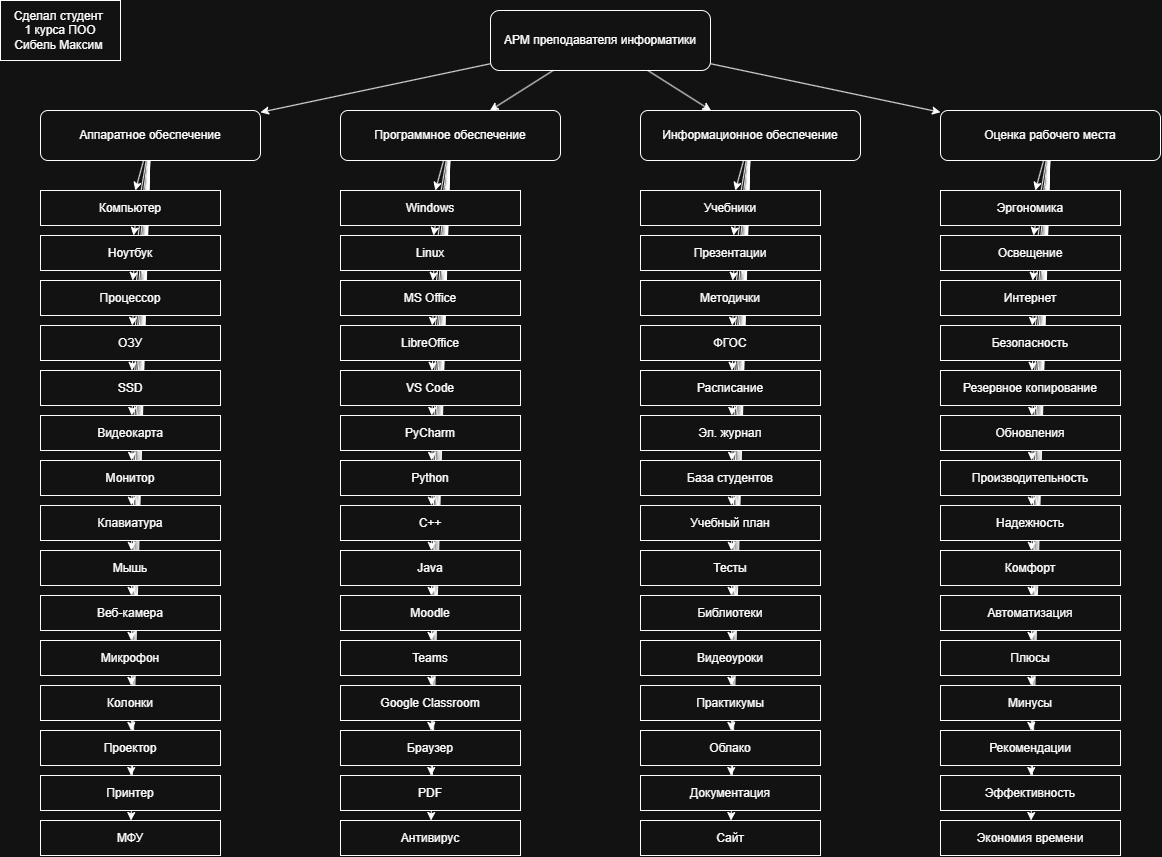

The diagram above was exported from draw.io. Its source (the exported page's mxGraphModel, read from the mxfile embedded in the PNG):
<mxGraphModel dx="1571" dy="863" grid="1" gridSize="10" guides="1" tooltips="1" connect="1" arrows="1" fold="1" page="1" pageScale="1" pageWidth="827" pageHeight="1169" math="0" shadow="0">
  <root>
    <mxCell id="0" />
    <mxCell id="1" parent="0" />
    <mxCell id="2" parent="1" style="rounded=1;whiteSpace=wrap;html=1;" value="АРМ преподавателя информатики" vertex="1">
      <mxGeometry height="60" width="220" x="500" y="20" as="geometry" />
    </mxCell>
    <mxCell id="3" parent="1" style="rounded=1;whiteSpace=wrap;html=1;" value="Аппаратное обеспечение" vertex="1">
      <mxGeometry height="50" width="220" x="50" y="120" as="geometry" />
    </mxCell>
    <mxCell id="4" edge="1" parent="1" source="2" target="3">
      <mxGeometry relative="1" as="geometry" />
    </mxCell>
    <mxCell id="6" edge="1" parent="1" source="3" target="5">
      <mxGeometry relative="1" as="geometry" />
    </mxCell>
    <mxCell id="8" edge="1" parent="1" source="3" target="7">
      <mxGeometry relative="1" as="geometry" />
    </mxCell>
    <mxCell id="10" edge="1" parent="1" source="3" target="9">
      <mxGeometry relative="1" as="geometry" />
    </mxCell>
    <mxCell id="12" edge="1" parent="1" source="3" target="11">
      <mxGeometry relative="1" as="geometry" />
    </mxCell>
    <mxCell id="14" edge="1" parent="1" source="3" target="13">
      <mxGeometry relative="1" as="geometry" />
    </mxCell>
    <mxCell id="16" edge="1" parent="1" source="3" target="15">
      <mxGeometry relative="1" as="geometry" />
    </mxCell>
    <mxCell id="18" edge="1" parent="1" source="3" target="17">
      <mxGeometry relative="1" as="geometry" />
    </mxCell>
    <mxCell id="20" edge="1" parent="1" source="3" target="19">
      <mxGeometry relative="1" as="geometry" />
    </mxCell>
    <mxCell id="22" edge="1" parent="1" source="3" target="21">
      <mxGeometry relative="1" as="geometry" />
    </mxCell>
    <mxCell id="24" edge="1" parent="1" source="3" target="23">
      <mxGeometry relative="1" as="geometry" />
    </mxCell>
    <mxCell id="26" edge="1" parent="1" source="3" target="25">
      <mxGeometry relative="1" as="geometry" />
    </mxCell>
    <mxCell id="28" edge="1" parent="1" source="3" target="27">
      <mxGeometry relative="1" as="geometry" />
    </mxCell>
    <mxCell id="30" edge="1" parent="1" source="3" target="29">
      <mxGeometry relative="1" as="geometry" />
    </mxCell>
    <mxCell id="32" edge="1" parent="1" source="3" target="31">
      <mxGeometry relative="1" as="geometry" />
    </mxCell>
    <mxCell id="34" edge="1" parent="1" source="3" target="33">
      <mxGeometry relative="1" as="geometry" />
    </mxCell>
    <mxCell id="35" parent="1" style="rounded=1;whiteSpace=wrap;html=1;" value="Программное обеспечение" vertex="1">
      <mxGeometry height="50" width="220" x="350" y="120" as="geometry" />
    </mxCell>
    <mxCell id="36" edge="1" parent="1" source="2" target="35">
      <mxGeometry relative="1" as="geometry" />
    </mxCell>
    <mxCell id="38" edge="1" parent="1" source="35" target="37">
      <mxGeometry relative="1" as="geometry" />
    </mxCell>
    <mxCell id="40" edge="1" parent="1" source="35" target="39">
      <mxGeometry relative="1" as="geometry" />
    </mxCell>
    <mxCell id="42" edge="1" parent="1" source="35" target="41">
      <mxGeometry relative="1" as="geometry" />
    </mxCell>
    <mxCell id="44" edge="1" parent="1" source="35" target="43">
      <mxGeometry relative="1" as="geometry" />
    </mxCell>
    <mxCell id="46" edge="1" parent="1" source="35" target="45">
      <mxGeometry relative="1" as="geometry" />
    </mxCell>
    <mxCell id="48" edge="1" parent="1" source="35" target="47">
      <mxGeometry relative="1" as="geometry" />
    </mxCell>
    <mxCell id="50" edge="1" parent="1" source="35" target="49">
      <mxGeometry relative="1" as="geometry" />
    </mxCell>
    <mxCell id="52" edge="1" parent="1" source="35" target="51">
      <mxGeometry relative="1" as="geometry" />
    </mxCell>
    <mxCell id="54" edge="1" parent="1" source="35" target="53">
      <mxGeometry relative="1" as="geometry" />
    </mxCell>
    <mxCell id="56" edge="1" parent="1" source="35" target="55">
      <mxGeometry relative="1" as="geometry" />
    </mxCell>
    <mxCell id="58" edge="1" parent="1" source="35" target="57">
      <mxGeometry relative="1" as="geometry" />
    </mxCell>
    <mxCell id="60" edge="1" parent="1" source="35" target="59">
      <mxGeometry relative="1" as="geometry" />
    </mxCell>
    <mxCell id="62" edge="1" parent="1" source="35" target="61">
      <mxGeometry relative="1" as="geometry" />
    </mxCell>
    <mxCell id="64" edge="1" parent="1" source="35" target="63">
      <mxGeometry relative="1" as="geometry" />
    </mxCell>
    <mxCell id="66" edge="1" parent="1" source="35" target="65">
      <mxGeometry relative="1" as="geometry" />
    </mxCell>
    <mxCell id="67" parent="1" style="rounded=1;whiteSpace=wrap;html=1;" value="Информационное обеспечение" vertex="1">
      <mxGeometry height="50" width="220" x="650" y="120" as="geometry" />
    </mxCell>
    <mxCell id="68" edge="1" parent="1" source="2" target="67">
      <mxGeometry relative="1" as="geometry" />
    </mxCell>
    <mxCell id="70" edge="1" parent="1" source="67" target="69">
      <mxGeometry relative="1" as="geometry" />
    </mxCell>
    <mxCell id="72" edge="1" parent="1" source="67" target="71">
      <mxGeometry relative="1" as="geometry" />
    </mxCell>
    <mxCell id="74" edge="1" parent="1" source="67" target="73">
      <mxGeometry relative="1" as="geometry" />
    </mxCell>
    <mxCell id="76" edge="1" parent="1" source="67" target="75">
      <mxGeometry relative="1" as="geometry" />
    </mxCell>
    <mxCell id="78" edge="1" parent="1" source="67" target="77">
      <mxGeometry relative="1" as="geometry" />
    </mxCell>
    <mxCell id="80" edge="1" parent="1" source="67" target="79">
      <mxGeometry relative="1" as="geometry" />
    </mxCell>
    <mxCell id="82" edge="1" parent="1" source="67" target="81">
      <mxGeometry relative="1" as="geometry" />
    </mxCell>
    <mxCell id="84" edge="1" parent="1" source="67" target="83">
      <mxGeometry relative="1" as="geometry" />
    </mxCell>
    <mxCell id="86" edge="1" parent="1" source="67" target="85">
      <mxGeometry relative="1" as="geometry" />
    </mxCell>
    <mxCell id="88" edge="1" parent="1" source="67" target="87">
      <mxGeometry relative="1" as="geometry" />
    </mxCell>
    <mxCell id="90" edge="1" parent="1" source="67" target="89">
      <mxGeometry relative="1" as="geometry" />
    </mxCell>
    <mxCell id="92" edge="1" parent="1" source="67" target="91">
      <mxGeometry relative="1" as="geometry" />
    </mxCell>
    <mxCell id="94" edge="1" parent="1" source="67" target="93">
      <mxGeometry relative="1" as="geometry" />
    </mxCell>
    <mxCell id="96" edge="1" parent="1" source="67" target="95">
      <mxGeometry relative="1" as="geometry" />
    </mxCell>
    <mxCell id="98" edge="1" parent="1" source="67" target="97">
      <mxGeometry relative="1" as="geometry" />
    </mxCell>
    <mxCell id="99" parent="1" style="rounded=1;whiteSpace=wrap;html=1;" value="Оценка рабочего места" vertex="1">
      <mxGeometry height="50" width="220" x="950" y="120" as="geometry" />
    </mxCell>
    <mxCell id="100" edge="1" parent="1" source="2" target="99">
      <mxGeometry relative="1" as="geometry" />
    </mxCell>
    <mxCell id="102" edge="1" parent="1" source="99" target="101">
      <mxGeometry relative="1" as="geometry" />
    </mxCell>
    <mxCell id="104" edge="1" parent="1" source="99" target="103">
      <mxGeometry relative="1" as="geometry" />
    </mxCell>
    <mxCell id="106" edge="1" parent="1" source="99" target="105">
      <mxGeometry relative="1" as="geometry" />
    </mxCell>
    <mxCell id="108" edge="1" parent="1" source="99" target="107">
      <mxGeometry relative="1" as="geometry" />
    </mxCell>
    <mxCell id="110" edge="1" parent="1" source="99" target="109">
      <mxGeometry relative="1" as="geometry" />
    </mxCell>
    <mxCell id="112" edge="1" parent="1" source="99" target="111">
      <mxGeometry relative="1" as="geometry" />
    </mxCell>
    <mxCell id="114" edge="1" parent="1" source="99" target="113">
      <mxGeometry relative="1" as="geometry" />
    </mxCell>
    <mxCell id="116" edge="1" parent="1" source="99" target="115">
      <mxGeometry relative="1" as="geometry" />
    </mxCell>
    <mxCell id="118" edge="1" parent="1" source="99" target="117">
      <mxGeometry relative="1" as="geometry" />
    </mxCell>
    <mxCell id="120" edge="1" parent="1" source="99" target="119">
      <mxGeometry relative="1" as="geometry" />
    </mxCell>
    <mxCell id="122" edge="1" parent="1" source="99" target="121">
      <mxGeometry relative="1" as="geometry" />
    </mxCell>
    <mxCell id="124" edge="1" parent="1" source="99" target="123">
      <mxGeometry relative="1" as="geometry" />
    </mxCell>
    <mxCell id="126" edge="1" parent="1" source="99" target="125">
      <mxGeometry relative="1" as="geometry" />
    </mxCell>
    <mxCell id="128" edge="1" parent="1" source="99" target="127">
      <mxGeometry relative="1" as="geometry" />
    </mxCell>
    <mxCell id="130" edge="1" parent="1" source="99" target="129">
      <mxGeometry relative="1" as="geometry" />
    </mxCell>
    <mxCell id="5" parent="1" style="whiteSpace=wrap;html=1;" value="Компьютер" vertex="1">
      <mxGeometry height="35" width="180" x="50" y="200" as="geometry" />
    </mxCell>
    <mxCell id="7" parent="1" style="whiteSpace=wrap;html=1;" value="Ноутбук" vertex="1">
      <mxGeometry height="35" width="180" x="50" y="245" as="geometry" />
    </mxCell>
    <mxCell id="9" parent="1" style="whiteSpace=wrap;html=1;" value="Процессор" vertex="1">
      <mxGeometry height="35" width="180" x="50" y="290" as="geometry" />
    </mxCell>
    <mxCell id="11" parent="1" style="whiteSpace=wrap;html=1;" value="ОЗУ" vertex="1">
      <mxGeometry height="35" width="180" x="50" y="335" as="geometry" />
    </mxCell>
    <mxCell id="13" parent="1" style="whiteSpace=wrap;html=1;" value="SSD" vertex="1">
      <mxGeometry height="35" width="180" x="50" y="380" as="geometry" />
    </mxCell>
    <mxCell id="15" parent="1" style="whiteSpace=wrap;html=1;" value="Видеокарта" vertex="1">
      <mxGeometry height="35" width="180" x="50" y="425" as="geometry" />
    </mxCell>
    <mxCell id="17" parent="1" style="whiteSpace=wrap;html=1;" value="Монитор" vertex="1">
      <mxGeometry height="35" width="180" x="50" y="470" as="geometry" />
    </mxCell>
    <mxCell id="19" parent="1" style="whiteSpace=wrap;html=1;" value="Клавиатура" vertex="1">
      <mxGeometry height="35" width="180" x="50" y="515" as="geometry" />
    </mxCell>
    <mxCell id="21" parent="1" style="whiteSpace=wrap;html=1;" value="Мышь" vertex="1">
      <mxGeometry height="35" width="180" x="50" y="560" as="geometry" />
    </mxCell>
    <mxCell id="23" parent="1" style="whiteSpace=wrap;html=1;" value="Веб-камера" vertex="1">
      <mxGeometry height="35" width="180" x="50" y="605" as="geometry" />
    </mxCell>
    <mxCell id="25" parent="1" style="whiteSpace=wrap;html=1;" value="Микрофон" vertex="1">
      <mxGeometry height="35" width="180" x="50" y="650" as="geometry" />
    </mxCell>
    <mxCell id="27" parent="1" style="whiteSpace=wrap;html=1;" value="Колонки" vertex="1">
      <mxGeometry height="35" width="180" x="50" y="695" as="geometry" />
    </mxCell>
    <mxCell id="29" parent="1" style="whiteSpace=wrap;html=1;" value="Проектор" vertex="1">
      <mxGeometry height="35" width="180" x="50" y="740" as="geometry" />
    </mxCell>
    <mxCell id="31" parent="1" style="whiteSpace=wrap;html=1;" value="Принтер" vertex="1">
      <mxGeometry height="35" width="180" x="50" y="785" as="geometry" />
    </mxCell>
    <mxCell id="33" parent="1" style="whiteSpace=wrap;html=1;" value="МФУ" vertex="1">
      <mxGeometry height="35" width="180" x="50" y="830" as="geometry" />
    </mxCell>
    <mxCell id="69" parent="1" style="whiteSpace=wrap;html=1;" value="Учебники" vertex="1">
      <mxGeometry height="35" width="180" x="650" y="200" as="geometry" />
    </mxCell>
    <mxCell id="71" parent="1" style="whiteSpace=wrap;html=1;" value="Презентации" vertex="1">
      <mxGeometry height="35" width="180" x="650" y="245" as="geometry" />
    </mxCell>
    <mxCell id="73" parent="1" style="whiteSpace=wrap;html=1;" value="Методички" vertex="1">
      <mxGeometry height="35" width="180" x="650" y="290" as="geometry" />
    </mxCell>
    <mxCell id="75" parent="1" style="whiteSpace=wrap;html=1;" value="ФГОС" vertex="1">
      <mxGeometry height="35" width="180" x="650" y="335" as="geometry" />
    </mxCell>
    <mxCell id="77" parent="1" style="whiteSpace=wrap;html=1;" value="Расписание" vertex="1">
      <mxGeometry height="35" width="180" x="650" y="380" as="geometry" />
    </mxCell>
    <mxCell id="79" parent="1" style="whiteSpace=wrap;html=1;" value="Эл. журнал" vertex="1">
      <mxGeometry height="35" width="180" x="650" y="425" as="geometry" />
    </mxCell>
    <mxCell id="81" parent="1" style="whiteSpace=wrap;html=1;" value="База студентов" vertex="1">
      <mxGeometry height="35" width="180" x="650" y="470" as="geometry" />
    </mxCell>
    <mxCell id="83" parent="1" style="whiteSpace=wrap;html=1;" value="Учебный план" vertex="1">
      <mxGeometry height="35" width="180" x="650" y="515" as="geometry" />
    </mxCell>
    <mxCell id="85" parent="1" style="whiteSpace=wrap;html=1;" value="Тесты" vertex="1">
      <mxGeometry height="35" width="180" x="650" y="560" as="geometry" />
    </mxCell>
    <mxCell id="87" parent="1" style="whiteSpace=wrap;html=1;" value="Библиотеки" vertex="1">
      <mxGeometry height="35" width="180" x="650" y="605" as="geometry" />
    </mxCell>
    <mxCell id="89" parent="1" style="whiteSpace=wrap;html=1;" value="Видеоуроки" vertex="1">
      <mxGeometry height="35" width="180" x="650" y="650" as="geometry" />
    </mxCell>
    <mxCell id="91" parent="1" style="whiteSpace=wrap;html=1;" value="Практикумы" vertex="1">
      <mxGeometry height="35" width="180" x="650" y="695" as="geometry" />
    </mxCell>
    <mxCell id="93" parent="1" style="whiteSpace=wrap;html=1;" value="Облако" vertex="1">
      <mxGeometry height="35" width="180" x="650" y="740" as="geometry" />
    </mxCell>
    <mxCell id="95" parent="1" style="whiteSpace=wrap;html=1;" value="Документация" vertex="1">
      <mxGeometry height="35" width="180" x="650" y="785" as="geometry" />
    </mxCell>
    <mxCell id="97" parent="1" style="whiteSpace=wrap;html=1;" value="Сайт" vertex="1">
      <mxGeometry height="35" width="180" x="650" y="830" as="geometry" />
    </mxCell>
    <mxCell id="101" parent="1" style="whiteSpace=wrap;html=1;" value="Эргономика" vertex="1">
      <mxGeometry height="35" width="180" x="950" y="200" as="geometry" />
    </mxCell>
    <mxCell id="103" parent="1" style="whiteSpace=wrap;html=1;" value="Освещение" vertex="1">
      <mxGeometry height="35" width="180" x="950" y="245" as="geometry" />
    </mxCell>
    <mxCell id="105" parent="1" style="whiteSpace=wrap;html=1;" value="Интернет" vertex="1">
      <mxGeometry height="35" width="180" x="950" y="290" as="geometry" />
    </mxCell>
    <mxCell id="107" parent="1" style="whiteSpace=wrap;html=1;" value="Безопасность" vertex="1">
      <mxGeometry height="35" width="180" x="950" y="335" as="geometry" />
    </mxCell>
    <mxCell id="109" parent="1" style="whiteSpace=wrap;html=1;" value="Резервное копирование" vertex="1">
      <mxGeometry height="35" width="180" x="950" y="380" as="geometry" />
    </mxCell>
    <mxCell id="111" parent="1" style="whiteSpace=wrap;html=1;" value="Обновления" vertex="1">
      <mxGeometry height="35" width="180" x="950" y="425" as="geometry" />
    </mxCell>
    <mxCell id="113" parent="1" style="whiteSpace=wrap;html=1;" value="Производительность" vertex="1">
      <mxGeometry height="35" width="180" x="950" y="470" as="geometry" />
    </mxCell>
    <mxCell id="115" parent="1" style="whiteSpace=wrap;html=1;" value="Надежность" vertex="1">
      <mxGeometry height="35" width="180" x="950" y="515" as="geometry" />
    </mxCell>
    <mxCell id="117" parent="1" style="whiteSpace=wrap;html=1;" value="Комфорт" vertex="1">
      <mxGeometry height="35" width="180" x="950" y="560" as="geometry" />
    </mxCell>
    <mxCell id="119" parent="1" style="whiteSpace=wrap;html=1;" value="Автоматизация" vertex="1">
      <mxGeometry height="35" width="180" x="950" y="605" as="geometry" />
    </mxCell>
    <mxCell id="121" parent="1" style="whiteSpace=wrap;html=1;" value="Плюсы" vertex="1">
      <mxGeometry height="35" width="180" x="950" y="650" as="geometry" />
    </mxCell>
    <mxCell id="123" parent="1" style="whiteSpace=wrap;html=1;" value="Минусы" vertex="1">
      <mxGeometry height="35" width="180" x="950" y="695" as="geometry" />
    </mxCell>
    <mxCell id="125" parent="1" style="whiteSpace=wrap;html=1;" value="Рекомендации" vertex="1">
      <mxGeometry height="35" width="180" x="950" y="740" as="geometry" />
    </mxCell>
    <mxCell id="127" parent="1" style="whiteSpace=wrap;html=1;" value="Эффективность" vertex="1">
      <mxGeometry height="35" width="180" x="950" y="785" as="geometry" />
    </mxCell>
    <mxCell id="129" parent="1" style="whiteSpace=wrap;html=1;" value="Экономия времени" vertex="1">
      <mxGeometry height="35" width="180" x="950" y="830" as="geometry" />
    </mxCell>
    <mxCell id="37" parent="1" style="whiteSpace=wrap;html=1;" value="Windows" vertex="1">
      <mxGeometry height="35" width="180" x="350" y="200" as="geometry" />
    </mxCell>
    <mxCell id="39" parent="1" style="whiteSpace=wrap;html=1;" value="Linux" vertex="1">
      <mxGeometry height="35" width="180" x="350" y="245" as="geometry" />
    </mxCell>
    <mxCell id="41" parent="1" style="whiteSpace=wrap;html=1;" value="MS Office" vertex="1">
      <mxGeometry height="35" width="180" x="350" y="290" as="geometry" />
    </mxCell>
    <mxCell id="43" parent="1" style="whiteSpace=wrap;html=1;" value="LibreOffice" vertex="1">
      <mxGeometry height="35" width="180" x="350" y="335" as="geometry" />
    </mxCell>
    <mxCell id="45" parent="1" style="whiteSpace=wrap;html=1;" value="VS Code" vertex="1">
      <mxGeometry height="35" width="180" x="350" y="380" as="geometry" />
    </mxCell>
    <mxCell id="47" parent="1" style="whiteSpace=wrap;html=1;" value="PyCharm" vertex="1">
      <mxGeometry height="35" width="180" x="350" y="425" as="geometry" />
    </mxCell>
    <mxCell id="49" parent="1" style="whiteSpace=wrap;html=1;" value="Python" vertex="1">
      <mxGeometry height="35" width="180" x="350" y="470" as="geometry" />
    </mxCell>
    <mxCell id="51" parent="1" style="whiteSpace=wrap;html=1;" value="C++" vertex="1">
      <mxGeometry height="35" width="180" x="350" y="515" as="geometry" />
    </mxCell>
    <mxCell id="53" parent="1" style="whiteSpace=wrap;html=1;" value="Java" vertex="1">
      <mxGeometry height="35" width="180" x="350" y="560" as="geometry" />
    </mxCell>
    <mxCell id="55" parent="1" style="whiteSpace=wrap;html=1;" value="Moodle" vertex="1">
      <mxGeometry height="35" width="180" x="350" y="605" as="geometry" />
    </mxCell>
    <mxCell id="57" parent="1" style="whiteSpace=wrap;html=1;" value="Teams" vertex="1">
      <mxGeometry height="35" width="180" x="350" y="650" as="geometry" />
    </mxCell>
    <mxCell id="59" parent="1" style="whiteSpace=wrap;html=1;" value="Google Classroom" vertex="1">
      <mxGeometry height="35" width="180" x="350" y="695" as="geometry" />
    </mxCell>
    <mxCell id="61" parent="1" style="whiteSpace=wrap;html=1;" value="Браузер" vertex="1">
      <mxGeometry height="35" width="180" x="350" y="740" as="geometry" />
    </mxCell>
    <mxCell id="63" parent="1" style="whiteSpace=wrap;html=1;" value="PDF" vertex="1">
      <mxGeometry height="35" width="180" x="350" y="785" as="geometry" />
    </mxCell>
    <mxCell id="65" parent="1" style="whiteSpace=wrap;html=1;" value="Антивирус" vertex="1">
      <mxGeometry height="35" width="180" x="350" y="830" as="geometry" />
    </mxCell>
    <mxCell id="r0EpEz0PUE309n3MCgu8-130" parent="1" style="rounded=0;whiteSpace=wrap;html=1;" value="Сделал студент&amp;nbsp;&lt;div&gt;1 курса ПОО&lt;/div&gt;&lt;div&gt;Сибель Максим&amp;nbsp;&lt;/div&gt;" vertex="1">
      <mxGeometry height="60" width="120" x="10" y="10" as="geometry" />
    </mxCell>
  </root>
</mxGraphModel>